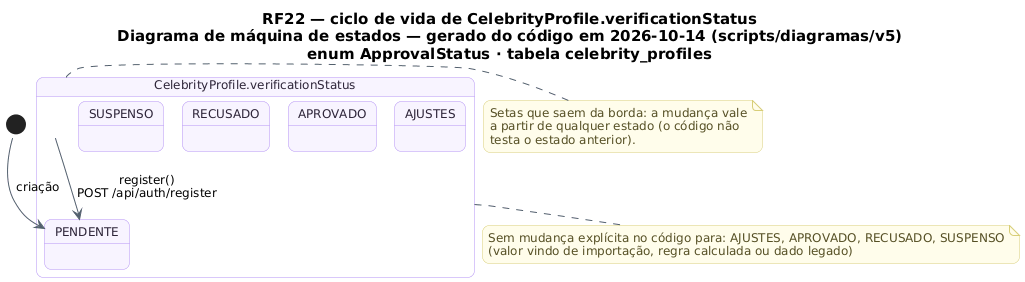

The diagram above was rendered by PlantUML. Its source (embedded in the PNG):
@startuml RF22_MaquinaDeEstados_Perfil
!pragma layout smetana
skinparam backgroundColor #FFFFFF
skinparam shadowing false
skinparam defaultFontName "DejaVu Sans"
skinparam defaultFontSize 12
skinparam titleFontSize 15
skinparam roundcorner 14
skinparam ArrowColor #52606D
skinparam note {
  BackgroundColor #FFFDEB
  BorderColor #D8CE78
  FontColor #554F24
}
skinparam state {
  BackgroundColor #F8F4FF
  BorderColor #B695F5
  FontColor #2D2438
  StartColor #20A77A
  EndColor #4B5563
}
title RF22 — ciclo de vida de CelebrityProfile.verificationStatus\nDiagrama de máquina de estados — gerado do código em 2026-10-14 (scripts/diagramas/v5)\nenum ApprovalStatus · tabela celebrity_profiles

state "CelebrityProfile.verificationStatus" as Ciclo_CelebrityProfile {
  state Ciclo_CelebrityProfile_PENDENTE as "PENDENTE"
  state Ciclo_CelebrityProfile_AJUSTES as "AJUSTES"
  state Ciclo_CelebrityProfile_APROVADO as "APROVADO"
  state Ciclo_CelebrityProfile_RECUSADO as "RECUSADO"
  state Ciclo_CelebrityProfile_SUSPENSO as "SUSPENSO"
}
[*] --> Ciclo_CelebrityProfile_PENDENTE : criação
Ciclo_CelebrityProfile --> Ciclo_CelebrityProfile_PENDENTE : register()\nPOST /api/auth/register
note bottom of Ciclo_CelebrityProfile
  Sem mudança explícita no código para: AJUSTES, APROVADO, RECUSADO, SUSPENSO
  (valor vindo de importação, regra calculada ou dado legado)
end note
note right of Ciclo_CelebrityProfile
  Setas que saem da borda: a mudança vale
  a partir de qualquer estado (o código não
  testa o estado anterior).
end note
@enduml